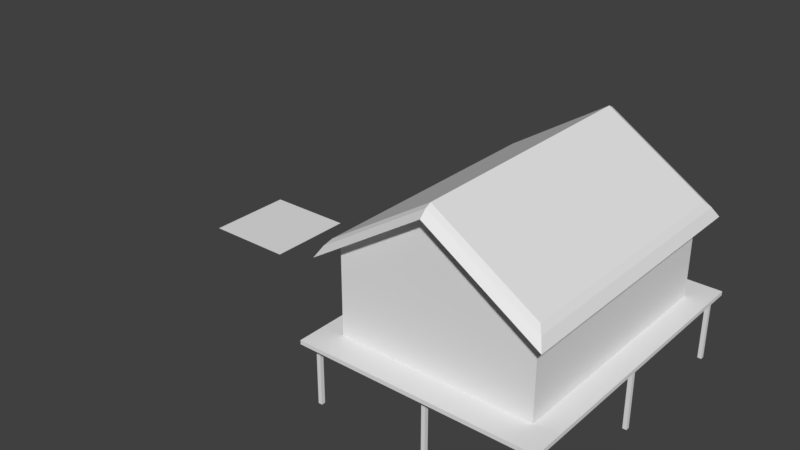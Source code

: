 # Source: casamadeira1_-_Copia.blend  (saved by Blender 2.79.0; exported with 4.5.12 LTS)
import bpy
from mathutils import Matrix  # noqa: F401  (used for matrix-valued properties, if any)

bpy.ops.wm.read_factory_settings(use_empty=True)
scene = bpy.context.scene
scene.name = 'Scene'

# ---- collections
col_collection_1 = bpy.data.collections.new('Collection 1'); scene.collection.children.link(col_collection_1)

# ---- world
world_world = bpy.data.worlds.new('World'); scene.world = world_world
world_world.color = (0.05088, 0.05088, 0.05088)
world_world.use_sun_shadow = False
world_world.sun_shadow_jitter_overblur = 0.0
world_world.cycles.sampling_method = 'MANUAL'

# ---- meshes
me_plano = bpy.data.meshes.new('Plano')
me_plano.from_pydata([(-1.0, -1.0, 0.0), (1.0, -1.0, 0.0), (-1.0, 1.0, 0.0), (1.0, 1.0, 0.0)], [], [(0, 1, 3, 2)])
me_plano.use_remesh_preserve_volume = False
me_plano.use_remesh_preserve_attributes = False
me_plano.use_mirror_vertex_groups = False
me_plano.update()
me_cubo_002 = bpy.data.meshes.new('Cubo.002')
me_cubo_002.from_pydata([(-2.076, -2.673, 0.6801), (-2.076, 2.576, 0.6801), (2.036, -2.673, 0.6801), (2.036, 2.576, 0.6801), (-2.556, -3.286, 0.6801), (-2.556, 3.189, 0.6801), (2.517, -3.286, 0.6801), (2.517, 3.189, 0.6801), (-2.556, -3.286, 0.5929), (-2.556, 3.189, 0.5929), (2.517, -3.286, 0.5929), (2.517, 3.189, 0.5929), (2.314, 2.938, -0.8099), (2.314, 2.938, 0.5929), (2.314, 3.022, -0.8099), (2.314, 3.022, 0.5929), (2.398, 2.938, -0.8099), (2.398, 2.938, 0.5929), (2.398, 3.022, -0.8099), (2.398, 3.022, 0.5929), (0.01177, 2.938, -0.8099), (0.01177, 2.938, 0.5929), (0.01177, 3.022, -0.8099), (0.01177, 3.022, 0.5929), (0.09575, 2.938, -0.8099), (0.09575, 2.938, 0.5929), (0.09575, 3.022, -0.8099), (0.09575, 3.022, 0.5929), (-2.442, 2.938, -0.8099), (-2.442, 2.938, 0.5929), (-2.442, 3.022, -0.8099), (-2.442, 3.022, 0.5929), (-2.358, 2.938, -0.8099), (-2.358, 2.938, 0.5929), (-2.358, 3.022, -0.8099), (-2.358, 3.022, 0.5929), (2.314, -0.03764, -0.8099), (2.314, -0.03764, 0.5929), (2.314, 0.04634, -0.8099), (2.314, 0.04634, 0.5929), (2.398, -0.03764, -0.8099), (2.398, -0.03764, 0.5929), (2.398, 0.04634, -0.8099), (2.398, 0.04634, 0.5929), (0.01177, -0.03764, -0.8099), (0.01177, -0.03764, 0.5929), (0.01177, 0.04634, -0.8099), (0.01177, 0.04634, 0.5929), (0.09575, -0.03764, -0.8099), (0.09575, -0.03764, 0.5929), (0.09575, 0.04634, -0.8099), (0.09575, 0.04634, 0.5929), (-2.442, -0.03764, -0.8099), (-2.442, -0.03764, 0.5929), (-2.442, 0.04634, -0.8099), (-2.442, 0.04634, 0.5929), (-2.358, -0.03764, -0.8099), (-2.358, -0.03764, 0.5929), (-2.358, 0.04634, -0.8099), (-2.358, 0.04634, 0.5929), (2.314, -3.002, -0.8099), (2.314, -3.002, 0.5929), (2.314, -2.918, -0.8099), (2.314, -2.918, 0.5929), (2.398, -3.002, -0.8099), (2.398, -3.002, 0.5929), (2.398, -2.918, -0.8099), (2.398, -2.918, 0.5929), (0.01177, -3.002, -0.8099), (0.01177, -3.002, 0.5929), (0.01177, -2.918, -0.8099), (0.01177, -2.918, 0.5929), (0.09575, -3.002, -0.8099), (0.09575, -3.002, 0.5929), (0.09575, -2.918, -0.8099), (0.09575, -2.918, 0.5929), (-2.442, -3.002, -0.8099), (-2.442, -3.002, 0.5929), (-2.442, -2.918, -0.8099), (-2.442, -2.918, 0.5929), (-2.358, -3.002, -0.8099), (-2.358, -3.002, 0.5929), (-2.358, -2.918, -0.8099), (-2.358, -2.918, 0.5929)], [], [(3, 2, 6, 7), (2, 0, 4, 6), (1, 3, 7, 5), (0, 1, 5, 4), (7, 6, 10, 11), (4, 5, 9, 8), (6, 4, 8, 10), (5, 7, 11, 9), (9, 11, 10, 8), (12, 13, 15, 14), (14, 15, 19, 18), (18, 19, 17, 16), (16, 17, 13, 12), (20, 21, 23, 22), (22, 23, 27, 26), (26, 27, 25, 24), (24, 25, 21, 20), (28, 29, 31, 30), (30, 31, 35, 34), (34, 35, 33, 32), (32, 33, 29, 28), (36, 37, 39, 38), (38, 39, 43, 42), (42, 43, 41, 40), (40, 41, 37, 36), (44, 45, 47, 46), (46, 47, 51, 50), (50, 51, 49, 48), (48, 49, 45, 44), (52, 53, 55, 54), (54, 55, 59, 58), (58, 59, 57, 56), (56, 57, 53, 52), (60, 61, 63, 62), (62, 63, 67, 66), (66, 67, 65, 64), (64, 65, 61, 60), (68, 69, 71, 70), (70, 71, 75, 74), (74, 75, 73, 72), (72, 73, 69, 68), (76, 77, 79, 78), (78, 79, 83, 82), (82, 83, 81, 80), (80, 81, 77, 76)])
_uv = me_cubo_002.uv_layers.new(name='UVMap')
_uv.uv.foreach_set('vector', [0.9053, 0.3886, 0.09477, 0.3885, 9.17e-05, 0.3144, 1.0, 0.3144, 0.9053, 0.4159, 0.09469, 0.4157, 3.806e-05, 0.2948, 1.0, 0.2951, 0.09862, 0.3203, 0.9092, 0.3203, 1.004, 0.4412, 0.003941, 0.4412, 0.1028, 0.2197, 0.8972, 0.2197, 0.99, 0.2924, 0.009987, 0.2924, 1.0, 0.3144, 9.17e-05, 0.3144, 3.027e-05, 0.2969, 0.9999, 0.2969, 0.009987, 0.2924, 0.99, 0.2924, 0.99, 0.3095, 0.01005, 0.3095, 1.0, 0.2951, 3.806e-05, 0.2948, 3.721e-05, 0.2774, 1.0, 0.2776, -0.007799, 0.293, 0.9922, 0.293, 0.9922, 0.3104, -0.007795, 0.3104, 0.9999, 8.851e-05, 0.9999, 0.7835, 8.858e-05, 0.7835, 8.851e-05, 8.851e-05, 0.04991, 0.9581, 0.6756, 0.9581, 0.6756, 0.9956, 0.04991, 0.9956, 0.04991, 0.8458, 0.6756, 0.8458, 0.6756, 0.8832, 0.04991, 0.8832, 0.04991, 0.8832, 0.6756, 0.8832, 0.6756, 0.9207, 0.04991, 0.9207, 0.04991, 0.9207, 0.6756, 0.9207, 0.6756, 0.9581, 0.04991, 0.9581, 0.02524, 0.9594, 0.6727, 0.9594, 0.6727, 0.9981, 0.02524, 0.9981, 0.02524, 0.8431, 0.6727, 0.8431, 0.6727, 0.8819, 0.02524, 0.8819, 0.02524, 0.8819, 0.6727, 0.8819, 0.6727, 0.9206, 0.02524, 0.9206, 0.02524, 0.9206, 0.6727, 0.9206, 0.6727, 0.9594, 0.02524, 0.9594, 0.04628, 0.9573, 0.6722, 0.9573, 0.6722, 0.9947, 0.04628, 0.9947, 0.04628, 0.8449, 0.6722, 0.8449, 0.6722, 0.8823, 0.04628, 0.8823, 0.04628, 0.8823, 0.6722, 0.8823, 0.6722, 0.9198, 0.04628, 0.9198, 0.04628, 0.9198, 0.6722, 0.9198, 0.6722, 0.9573, 0.04628, 0.9573, 0.03117, 0.9591, 0.663, 0.9591, 0.663, 0.9969, 0.03117, 0.9969, 0.03117, 0.8456, 0.663, 0.8456, 0.663, 0.8834, 0.03117, 0.8834, 0.03117, 0.8834, 0.663, 0.8834, 0.663, 0.9212, 0.03117, 0.9212, 0.03117, 0.9212, 0.663, 0.9212, 0.663, 0.9591, 0.03117, 0.9591, 0.03829, 0.9573, 0.6722, 0.9573, 0.6722, 0.9952, 0.03829, 0.9952, 0.03829, 0.8434, 0.6722, 0.8434, 0.6722, 0.8814, 0.03829, 0.8814, 0.03829, 0.8814, 0.6722, 0.8814, 0.6722, 0.9193, 0.03829, 0.9193, 0.03829, 0.9193, 0.6722, 0.9193, 0.6722, 0.9573, 0.03829, 0.9573, 0.05108, 0.9604, 0.6792, 0.9604, 0.6792, 0.998, 0.05108, 0.998, 0.05108, 0.8476, 0.6792, 0.8476, 0.6792, 0.8852, 0.05108, 0.8852, 0.05108, 0.8852, 0.6792, 0.8852, 0.6792, 0.9228, 0.05108, 0.9228, 0.05108, 0.9228, 0.6792, 0.9228, 0.6792, 0.9604, 0.05108, 0.9604, 0.02176, 0.9595, 0.6767, 0.9595, 0.6767, 0.9987, 0.02176, 0.9987, 0.02176, 0.8419, 0.6767, 0.8419, 0.6767, 0.8811, 0.02176, 0.8811, 0.02176, 0.8811, 0.6767, 0.8811, 0.6767, 0.9203, 0.02176, 0.9203, 0.02176, 0.9203, 0.6767, 0.9203, 0.6767, 0.9595, 0.02176, 0.9595, 0.02562, 0.9588, 0.6787, 0.9588, 0.6787, 0.9979, 0.02562, 0.9979, 0.02562, 0.8415, 0.6787, 0.8415, 0.6787, 0.8806, 0.02562, 0.8806, 0.02562, 0.8806, 0.6787, 0.8806, 0.6787, 0.9197, 0.02562, 0.9197, 0.02562, 0.9197, 0.6787, 0.9197, 0.6787, 0.9588, 0.02562, 0.9588, 0.02192, 0.8433, 0.6704, 0.8433, 0.6704, 0.8821, 0.02192, 0.8821, 0.02192, 0.8821, 0.6704, 0.8821, 0.6704, 0.9209, 0.02192, 0.9209, 0.02192, 0.9209, 0.6704, 0.9209, 0.6704, 0.9597, 0.02192, 0.9597, 0.02192, 0.9597, 0.6704, 0.9597, 0.6704, 0.9985, 0.02192, 0.9985])
me_cubo_002.use_remesh_preserve_volume = False
me_cubo_002.use_remesh_preserve_attributes = False
me_cubo_002.use_mirror_vertex_groups = False
me_cubo_002.update()
me_cubo_001 = bpy.data.meshes.new('Cubo.001')
me_cubo_001.from_pydata([(-2.056, -2.624, -0.3503), (-2.056, 2.624, -0.3503), (2.057, -2.624, -0.3503), (2.057, 2.624, -0.3503), (0.000651, 2.624, 0.9597), (0.0006508, -2.624, 0.9597), (-2.247, -2.854, -0.4796), (-2.247, 2.854, -0.4796), (0.000651, 2.854, 0.9562), (2.245, 2.854, -0.4798), (2.245, -2.854, -0.4798), (0.0006508, -2.854, 0.9562), (-2.143, -2.735, -0.3503), (-2.143, 2.735, -0.3503), (0.000651, 2.735, 1.015), (2.144, 2.735, -0.3503), (2.144, -2.735, -0.3503), (0.0006508, -2.735, 1.015), (-2.361, -2.998, -0.6929), (-2.361, 2.998, -0.6929), (0.0007167, 2.998, 0.8153), (2.358, 2.998, -0.6931), (2.358, -2.998, -0.6931), (0.0007164, -2.998, 0.8153)], [], [(7, 6, 12, 13), (10, 9, 15, 16), (5, 2, 10, 11), (3, 4, 8, 9), (15, 14, 17, 16), (4, 1, 7, 8), (11, 10, 16, 17), (6, 11, 17, 12), (9, 8, 14, 15), (8, 7, 13, 14), (2, 3, 9, 10), (0, 5, 11, 6), (13, 12, 17, 14), (1, 0, 6, 7), (6, 18, 23, 11), (8, 9, 21, 20), (7, 8, 20, 19), (10, 22, 21, 9), (7, 19, 18, 6), (10, 11, 23, 22)])
_uv = me_cubo_001.uv_layers.new(name='UVMap')
_uv.uv.foreach_set('vector', [1.0, 0.6207, 2.412e-05, 0.6207, 0.02075, 0.5625, 0.9793, 0.5625, 2.395e-05, 0.3125, 1.0, 0.3125, 0.9793, 0.3699, 0.02075, 0.3699, 0.0, 0.0, 0.0, 0.0, 0.0, 0.0, 0.0, 0.0, 0.0, 0.0, 0.0, 0.0, 0.0, 0.0, 0.0, 0.0, 0.9999, 0.0626, 0.9999, 0.9906, 9.632e-05, 0.9906, 9.645e-05, 0.0626, 0.0, 0.0, 0.0, 0.0, 0.0, 0.0, 0.0, 0.0, 0.5003, 0.4976, 0.9999, 0.2501, 0.977, 0.3133, 0.5003, 0.5487, 5.464e-05, 0.2501, 0.5003, 0.4976, 0.5003, 0.5487, 0.0236, 0.3133, 5.466e-05, 0.3751, 0.4997, 0.6226, 0.4997, 0.6737, 0.02296, 0.4383, 0.4997, 0.6226, 0.9999, 0.3751, 0.9764, 0.4382, 0.4997, 0.6737, 0.0, 0.0, 0.0, 0.0, 0.0, 0.0, 0.0, 0.0, 0.0, 0.0, 0.0, 0.0, 0.0, 0.0, 0.0, 0.0, 9.63e-05, 0.0626, 0.9999, 0.0626, 0.9999, 0.9906, 9.63e-05, 0.9906, 0.0, 0.0, 0.0, 0.0, 0.0, 0.0, 0.0, 0.0, 0.0, 0.0, 0.0, 0.0, 0.0, 0.0, 0.0, 0.0, 0.0, 0.0, 0.0, 0.0, 0.0, 0.0, 0.0, 0.0, 0.0, 0.0, 0.0, 0.0, 0.0, 0.0, 0.0, 0.0, 0.0, 0.0, 0.0, 0.0, 0.0, 0.0, 0.0, 0.0, 0.0, 0.0, 0.0, 0.0, 0.0, 0.0, 0.0, 0.0, 0.0, 0.0, 0.0, 0.0, 0.0, 0.0, 0.0, 0.0])
me_cubo_001.use_remesh_preserve_volume = False
me_cubo_001.use_remesh_preserve_attributes = False
me_cubo_001.use_mirror_vertex_groups = False
me_cubo_001.update()
me_cubo = bpy.data.meshes.new('Cubo')
me_cubo.from_pydata([(-2.056, -2.624, -1.462), (-2.056, -2.624, 0.538), (-2.056, 2.624, -1.462), (-2.056, 2.624, 0.538), (2.056, -2.624, -1.462), (2.056, -2.624, 0.538), (2.056, 2.624, -1.462), (2.056, 2.624, 0.538), (1.192e-07, 2.624, 1.848), (-1.192e-07, -2.624, 1.848)], [], [(0, 1, 3, 2), (3, 8, 7), (6, 7, 5, 4), (5, 9, 1), (4, 5, 1, 0), (2, 3, 7, 6)])
_uv = me_cubo.uv_layers.new(name='UVMap')
_uv.uv.foreach_set('vector', [9.027e-05, 0.9166, 9.031e-05, 0.4688, 0.9999, 0.4688, 0.9999, 0.9166, 0.9755, 0.46, 0.4978, 0.7795, 0.02013, 0.46, 0.9999, 0.4708, 0.9999, 0.9185, 9.027e-05, 0.9185, 9.027e-05, 0.4708, 0.9764, 0.4567, 0.5031, 0.8678, 0.02987, 0.4567, 0.9764, 0.006003, 0.9764, 0.4567, 0.02987, 0.4567, 0.02987, 0.006003, 0.9755, 0.001833, 0.9755, 0.46, 0.02013, 0.46, 0.02013, 0.001833])
me_cubo.use_remesh_preserve_volume = False
me_cubo.use_remesh_preserve_attributes = False
me_cubo.use_mirror_vertex_groups = False
me_cubo.update()

# ---- objects
ob_plano = bpy.data.objects.new('Plano', me_plano)
ob_cubo_002 = bpy.data.objects.new('Cubo.002', me_cubo_002)
ob_cubo_001 = bpy.data.objects.new('Cubo.001', me_cubo_001)
ob_cubo = bpy.data.objects.new('Cubo', me_cubo)

# ---- transforms, parenting, visibility, modifiers, constraints
ob_plano.location = (-8.671, 2.503, -1.205)
ob_plano.lineart.crease_threshold = 0.0
ob_cubo_002.location = (-1.314, 1.615, -0.9817)
ob_cubo_002.lineart.crease_threshold = 0.0
ob_cubo_001.location = (-1.335, 1.566, 2.049)
ob_cubo_001.lineart.crease_threshold = 0.0
ob_cubo.location = (-1.334, 1.566, 1.16)
ob_cubo.lineart.crease_threshold = 0.0

# ---- collection membership
col_collection_1.objects.link(ob_plano)
col_collection_1.objects.link(ob_cubo_002)
col_collection_1.objects.link(ob_cubo_001)
col_collection_1.objects.link(ob_cubo)

# ---- scene / render settings (as saved in the file)
scene.frame_start = 1; scene.frame_end = 250; scene.frame_set(1)
scene.render.engine = 'BLENDER_EEVEE_NEXT'
scene.render.resolution_percentage = 50
scene.render.dither_intensity = 0.0
scene.cycles.use_denoising = False
scene.cycles.samples = 128
scene.cycles.sampling_pattern = 'TABULATED_SOBOL'
scene.cycles.use_adaptive_sampling = False
scene.cycles.use_light_tree = False
scene.cycles.blur_glossy = 0.0
scene.cycles.sample_clamp_indirect = 0.0
scene.view_settings.view_transform = 'Standard'
bpy.context.view_layer.update()

# ---- added for rendering (the .blend has no active camera and no usable light): camera, sun
cam_auto = bpy.data.cameras.new('AutoCamera')
cam_auto.lens = 50.0
cam_auto.sensor_width = 36.0
cam_auto.clip_end = 1000.0
ob_auto_camera = bpy.data.objects.new('AutoCamera', cam_auto)
scene.collection.objects.link(ob_auto_camera)
ob_auto_camera.location = (8.30686, -13.4833, 10.6691)
ob_auto_camera.rotation_euler = (1.09748, -7.21219e-08, 0.694738)
scene.camera = ob_auto_camera
light_auto_sun = bpy.data.lights.new('AutoSun', 'SUN')
light_auto_sun.energy = 3.0
light_auto_sun.angle = 0.0523599
ob_auto_sun = bpy.data.objects.new('AutoSun', light_auto_sun)
scene.collection.objects.link(ob_auto_sun)
ob_auto_sun.rotation_euler = (0.872665, 0.174533, 0.523599)
bpy.context.view_layer.update()
